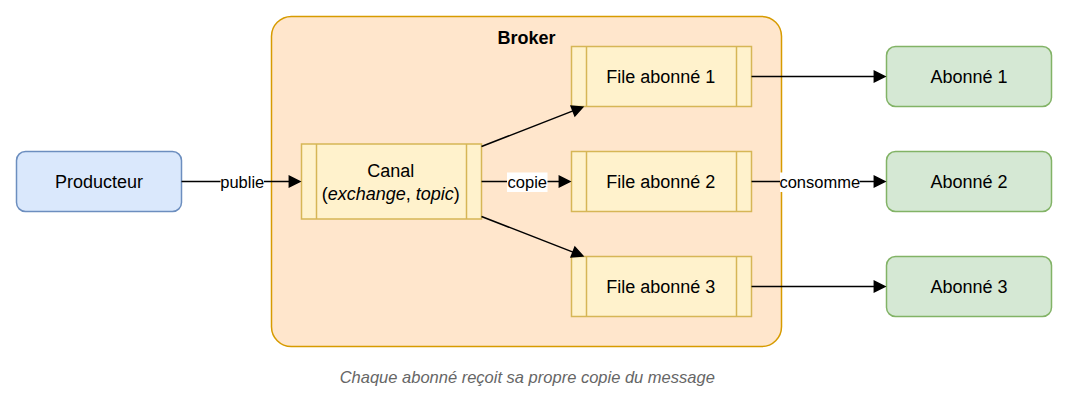

The diagram above was exported from draw.io. Its source (the exported page's mxGraphModel, read from the mxfile embedded in the PNG):
<mxGraphModel grid="1" gridSize="10" page="0" math="0" shadow="0">
  <root>
    <mxCell id="0" />
    <mxCell id="1" parent="0" />
    <mxCell id="n1" value="Producteur" style="rounded=1;whiteSpace=wrap;html=1;fontSize=12;fillColor=#dae8fc;strokeColor=#6c8ebf;" vertex="1" parent="1">
      <mxGeometry x="0" y="90" width="110" height="40" as="geometry" />
    </mxCell>
    <mxCell id="n2" value="Broker" style="rounded=1;arcSize=6;whiteSpace=wrap;html=1;fontSize=12;fillColor=#ffe6cc;strokeColor=#d79b00;verticalAlign=top;fontStyle=1;" vertex="1" parent="1">
      <mxGeometry x="170" y="0" width="340" height="220" as="geometry" />
    </mxCell>
    <mxCell id="n3" value="Canal&lt;br&gt;(&lt;i&gt;exchange&lt;/i&gt;, &lt;i&gt;topic&lt;/i&gt;)" style="shape=process;backgroundOutline=1;size=0.08;whiteSpace=wrap;html=1;fontSize=12;fillColor=#fff2cc;strokeColor=#d6b656;" vertex="1" parent="1">
      <mxGeometry x="190" y="85" width="120" height="50" as="geometry" />
    </mxCell>
    <mxCell id="n4" value="File abonné 1" style="shape=process;backgroundOutline=1;size=0.08;whiteSpace=wrap;html=1;fontSize=12;fillColor=#fff2cc;strokeColor=#d6b656;" vertex="1" parent="1">
      <mxGeometry x="370" y="20" width="120" height="40" as="geometry" />
    </mxCell>
    <mxCell id="n5" value="File abonné 2" style="shape=process;backgroundOutline=1;size=0.08;whiteSpace=wrap;html=1;fontSize=12;fillColor=#fff2cc;strokeColor=#d6b656;" vertex="1" parent="1">
      <mxGeometry x="370" y="90" width="120" height="40" as="geometry" />
    </mxCell>
    <mxCell id="n6" value="File abonné 3" style="shape=process;backgroundOutline=1;size=0.08;whiteSpace=wrap;html=1;fontSize=12;fillColor=#fff2cc;strokeColor=#d6b656;" vertex="1" parent="1">
      <mxGeometry x="370" y="160" width="120" height="40" as="geometry" />
    </mxCell>
    <mxCell id="n7" value="Abonné 1" style="rounded=1;whiteSpace=wrap;html=1;fontSize=12;fillColor=#d5e8d4;strokeColor=#82b366;" vertex="1" parent="1">
      <mxGeometry x="580" y="20" width="110" height="40" as="geometry" />
    </mxCell>
    <mxCell id="n8" value="Abonné 2" style="rounded=1;whiteSpace=wrap;html=1;fontSize=12;fillColor=#d5e8d4;strokeColor=#82b366;" vertex="1" parent="1">
      <mxGeometry x="580" y="90" width="110" height="40" as="geometry" />
    </mxCell>
    <mxCell id="n9" value="Abonné 3" style="rounded=1;whiteSpace=wrap;html=1;fontSize=12;fillColor=#d5e8d4;strokeColor=#82b366;" vertex="1" parent="1">
      <mxGeometry x="580" y="160" width="110" height="40" as="geometry" />
    </mxCell>
    <mxCell id="e10" value="publie" style="edgeStyle=orthogonalEdgeStyle;rounded=0;html=1;endArrow=block;endFill=1;fontSize=11;labelBackgroundColor=#ffffff;exitX=1;exitY=0.5;entryX=0;entryY=0.5;" edge="1" parent="1" source="n1" target="n3">
      <mxGeometry relative="1" as="geometry" />
    </mxCell>
    <mxCell id="e11" value="" style="edgeStyle=none;html=1;endArrow=block;endFill=1;fontSize=11;labelBackgroundColor=#ffffff;" edge="1" parent="1" source="n3" target="n4">
      <mxGeometry relative="1" as="geometry" />
    </mxCell>
    <mxCell id="e12" value="" style="edgeStyle=orthogonalEdgeStyle;rounded=0;html=1;endArrow=block;endFill=1;fontSize=11;labelBackgroundColor=#ffffff;exitX=1;exitY=0.5;entryX=0;entryY=0.5;" edge="1" parent="1" source="n4" target="n7">
      <mxGeometry relative="1" as="geometry" />
    </mxCell>
    <mxCell id="e13" value="copie" style="edgeStyle=none;html=1;endArrow=block;endFill=1;fontSize=11;labelBackgroundColor=#ffffff;" edge="1" parent="1" source="n3" target="n5">
      <mxGeometry relative="1" as="geometry" />
    </mxCell>
    <mxCell id="e14" value="consomme" style="edgeStyle=orthogonalEdgeStyle;rounded=0;html=1;endArrow=block;endFill=1;fontSize=11;labelBackgroundColor=#ffffff;exitX=1;exitY=0.5;entryX=0;entryY=0.5;" edge="1" parent="1" source="n5" target="n8">
      <mxGeometry relative="1" as="geometry" />
    </mxCell>
    <mxCell id="e15" value="" style="edgeStyle=none;html=1;endArrow=block;endFill=1;fontSize=11;labelBackgroundColor=#ffffff;" edge="1" parent="1" source="n3" target="n6">
      <mxGeometry relative="1" as="geometry" />
    </mxCell>
    <mxCell id="e16" value="" style="edgeStyle=orthogonalEdgeStyle;rounded=0;html=1;endArrow=block;endFill=1;fontSize=11;labelBackgroundColor=#ffffff;exitX=1;exitY=0.5;entryX=0;entryY=0.5;" edge="1" parent="1" source="n6" target="n9">
      <mxGeometry relative="1" as="geometry" />
    </mxCell>
    <mxCell id="n17" value="Chaque abonné reçoit sa propre copie du message" style="text;html=1;align=center;verticalAlign=middle;fontSize=11;fontStyle=2;fontColor=#666666;" vertex="1" parent="1">
      <mxGeometry x="140" y="230" width="400" height="20" as="geometry" />
    </mxCell>
  </root>
</mxGraphModel>